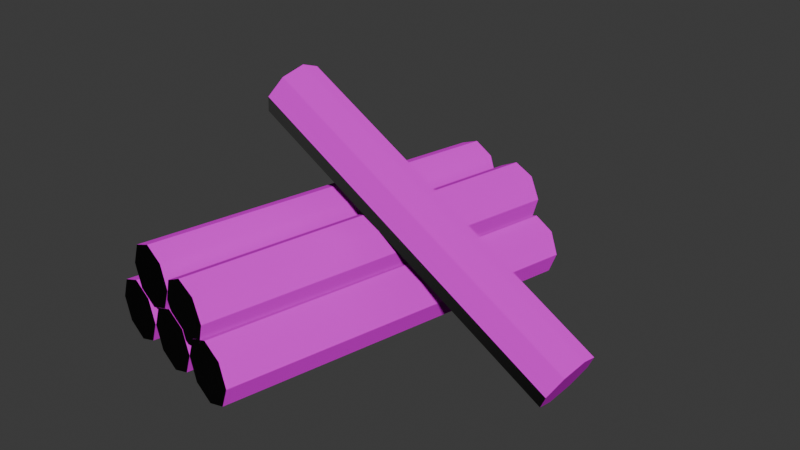 # Source: chalk.blend  (saved by Blender 4.4.32; exported with 4.5.12 LTS)
import bpy
from mathutils import Matrix  # noqa: F401  (used for matrix-valued properties, if any)

bpy.ops.wm.read_factory_settings(use_empty=True)
scene = bpy.context.scene
scene.name = 'Scene'

# ---- collections
col_collection = bpy.data.collections.new('Collection'); scene.collection.children.link(col_collection)

# ---- images (referenced by path relative to the original .blend; pixels are not part of the script)
import os
ASSET_DIR = os.environ.get("B2B_ASSET_DIR", "")  # directory of the original .blend (textures are referenced by path, not embedded)
HERE = os.path.dirname(os.path.abspath(__file__))  # packed textures are extracted next to this script under _unpacked/

def load_image(name, relpath, width, height, colorspace="sRGB"):
    """Load a texture the original file referenced (path relative to the .blend, or extracted next to this script)."""
    p = next((c for c in (os.path.join(HERE, relpath), os.path.join(ASSET_DIR, relpath)) if relpath and os.path.exists(c)), "")
    if p:
        img = bpy.data.images.load(p, check_existing=True)
        img.name = name
    else:  # same state as the original file: an image datablock whose file is absent (Cycles renders it pink)
        img = bpy.data.images.new(name, width, height)
        img.source = "FILE"
        img.filepath = "//" + (relpath or name)
    img.colorspace_settings.name = colorspace
    return img
img_snow010a_1k_jpg_color_jpg_001 = load_image('Snow010A_1K-JPG_Color.jpg.001', 'tex/ambientCG/Snow010A_1K-JPG/Snow010A_1K-JPG_Color.jpg', 1024, 1024, 'sRGB')
img_snow010a_1k_jpg_roughness_jpg_001 = load_image('Snow010A_1K-JPG_Roughness.jpg.001', 'tex/ambientCG/Snow010A_1K-JPG/Snow010A_1K-JPG_Roughness.jpg', 1024, 1024, 'sRGB')
img_snow010a_1k_jpg_normalgl_jpg_001 = load_image('Snow010A_1K-JPG_NormalGL.jpg.001', 'tex/ambientCG/Snow010A_1K-JPG/Snow010A_1K-JPG_NormalGL.jpg', 1024, 1024, 'sRGB')

# ---- materials (node trees are filled in below, after node groups)
mat_material_006 = bpy.data.materials.new('Material.006')

# ---- material node trees
mat_material_006.use_nodes = True; mat_material_006.node_tree.nodes.clear()
_N = mat_material_006.node_tree.nodes; _L = mat_material_006.node_tree.links
n0 = _N.new('ShaderNodeBsdfPrincipled'); n0.name = 'Principled BSDF'; n0.location = (10, 300)
n0.inputs[3].default_value = 1.2
n1 = _N.new('ShaderNodeOutputMaterial'); n1.name = 'Material Output'; n1.location = (300, 300)
n2 = _N.new('ShaderNodeTexImage'); n2.name = 'Image Texture'; n2.location = (-381, 399)
n2.image = img_snow010a_1k_jpg_color_jpg_001
n3 = _N.new('ShaderNodeTexImage'); n3.name = 'Image Texture.001'; n3.location = (-343, 106)
n3.image = img_snow010a_1k_jpg_roughness_jpg_001
n4 = _N.new('ShaderNodeTexImage'); n4.name = 'Image Texture.002'; n4.location = (-382, -240)
n4.image = img_snow010a_1k_jpg_normalgl_jpg_001
_L.new(n0.outputs[0], n1.inputs[0])
_L.new(n2.outputs[0], n0.inputs[0])
_L.new(n3.outputs[0], n0.inputs[2])
_L.new(n4.outputs[0], n0.inputs[5])
n1.is_active_output = True

# ---- world
world_world = bpy.data.worlds.new('World'); scene.world = world_world
world_world.use_nodes = True; world_world.node_tree.nodes.clear()
_N = world_world.node_tree.nodes; _L = world_world.node_tree.links
n0 = _N.new('ShaderNodeOutputWorld'); n0.name = 'World Output'; n0.location = (300, 300)
n1 = _N.new('ShaderNodeBackground'); n1.name = 'Background'; n1.location = (10, 300)
n1.inputs[0].default_value = (0.05088, 0.05088, 0.05088, 1.0)
_L.new(n1.outputs[0], n0.inputs[0])
n0.is_active_output = True
world_world.color = (0.05088, 0.05088, 0.05088)
world_world.sun_shadow_jitter_overblur = 0.0

# ---- meshes
me_cylinder = bpy.data.meshes.new('Cylinder')
me_cylinder.from_pydata([(0.0, 1.0, -1.0), (0.0, 1.0, 1.0), (0.7071, 0.7071, -1.0), (0.7071, 0.7071, 1.0), (1.0, 0.0, -1.0), (1.0, 0.0, 1.0), (0.7071, -0.7071, -1.0), (0.7071, -0.7071, 1.0), (0.0, -1.0, -1.0), (0.0, -1.0, 1.0), (-0.7071, -0.7071, -1.0), (-0.7071, -0.7071, 1.0), (-1.0, 0.0, -1.0), (-1.0, 0.0, 1.0), (-0.7071, 0.7071, -1.0), (-0.7071, 0.7071, 1.0)], [], [(0, 1, 3, 2), (2, 3, 5, 4), (4, 5, 7, 6), (6, 7, 9, 8), (8, 9, 11, 10), (10, 11, 13, 12), (3, 1, 15, 13, 11, 9, 7, 5), (12, 13, 15, 14), (14, 15, 1, 0), (0, 2, 4, 6, 8, 10, 12, 14)])
_uv = me_cylinder.uv_layers.new(name='UVMap')
_uv.uv.foreach_set('vector', [1.0, 0.5, 1.0, 1.0, 0.875, 1.0, 0.875, 0.5, 0.875, 0.5, 0.875, 1.0, 0.75, 1.0, 0.75, 0.5, 0.75, 0.5, 0.75, 1.0, 0.625, 1.0, 0.625, 0.5, 0.625, 0.5, 0.625, 1.0, 0.5, 1.0, 0.5, 0.5, 0.5, 0.5, 0.5, 1.0, 0.375, 1.0, 0.375, 0.5, 0.375, 0.5, 0.375, 1.0, 0.25, 1.0, 0.25, 0.5, 0.4197, 0.4197, 0.25, 0.49, 0.08029, 0.4197, 0.01, 0.25, 0.08029, 0.08029, 0.25, 0.01, 0.4197, 0.08029, 0.49, 0.25, 0.25, 0.5, 0.25, 1.0, 0.125, 1.0, 0.125, 0.5, 0.125, 0.5, 0.125, 1.0, 0.0, 1.0, 0.0, 0.5, 0.75, 0.49, 0.9197, 0.4197, 0.99, 0.25, 0.9197, 0.08029, 0.75, 0.01, 0.5803, 0.08029, 0.51, 0.25, 0.5803, 0.4197])
me_cylinder.materials.append(mat_material_006)
me_cylinder.update()
me_cylinder_001 = bpy.data.meshes.new('Cylinder.001')
me_cylinder_001.from_pydata([(0.0, 1.0, -1.0), (0.0, 1.0, 1.0), (0.7071, 0.7071, -1.0), (0.7071, 0.7071, 1.0), (1.0, 0.0, -1.0), (1.0, 0.0, 1.0), (0.7071, -0.7071, -1.0), (0.7071, -0.7071, 1.0), (0.0, -1.0, -1.0), (0.0, -1.0, 1.0), (-0.7071, -0.7071, -1.0), (-0.7071, -0.7071, 1.0), (-1.0, 0.0, -1.0), (-1.0, 0.0, 1.0), (-0.7071, 0.7071, -1.0), (-0.7071, 0.7071, 1.0)], [], [(0, 1, 3, 2), (2, 3, 5, 4), (4, 5, 7, 6), (6, 7, 9, 8), (8, 9, 11, 10), (10, 11, 13, 12), (3, 1, 15, 13, 11, 9, 7, 5), (12, 13, 15, 14), (14, 15, 1, 0), (0, 2, 4, 6, 8, 10, 12, 14)])
_uv = me_cylinder_001.uv_layers.new(name='UVMap')
_uv.uv.foreach_set('vector', [1.0, 0.5, 1.0, 1.0, 0.875, 1.0, 0.875, 0.5, 0.875, 0.5, 0.875, 1.0, 0.75, 1.0, 0.75, 0.5, 0.75, 0.5, 0.75, 1.0, 0.625, 1.0, 0.625, 0.5, 0.625, 0.5, 0.625, 1.0, 0.5, 1.0, 0.5, 0.5, 0.5, 0.5, 0.5, 1.0, 0.375, 1.0, 0.375, 0.5, 0.375, 0.5, 0.375, 1.0, 0.25, 1.0, 0.25, 0.5, 0.4197, 0.4197, 0.25, 0.49, 0.08029, 0.4197, 0.01, 0.25, 0.08029, 0.08029, 0.25, 0.01, 0.4197, 0.08029, 0.49, 0.25, 0.25, 0.5, 0.25, 1.0, 0.125, 1.0, 0.125, 0.5, 0.125, 0.5, 0.125, 1.0, 0.0, 1.0, 0.0, 0.5, 0.75, 0.49, 0.9197, 0.4197, 0.99, 0.25, 0.9197, 0.08029, 0.75, 0.01, 0.5803, 0.08029, 0.51, 0.25, 0.5803, 0.4197])
me_cylinder_001.materials.append(mat_material_006)
me_cylinder_001.update()
me_cylinder_002 = bpy.data.meshes.new('Cylinder.002')
me_cylinder_002.from_pydata([(0.0, 1.0, -1.0), (0.0, 1.0, 1.0), (0.7071, 0.7071, -1.0), (0.7071, 0.7071, 1.0), (1.0, 0.0, -1.0), (1.0, 0.0, 1.0), (0.7071, -0.7071, -1.0), (0.7071, -0.7071, 1.0), (0.0, -1.0, -1.0), (0.0, -1.0, 1.0), (-0.7071, -0.7071, -1.0), (-0.7071, -0.7071, 1.0), (-1.0, 0.0, -1.0), (-1.0, 0.0, 1.0), (-0.7071, 0.7071, -1.0), (-0.7071, 0.7071, 1.0)], [], [(0, 1, 3, 2), (2, 3, 5, 4), (4, 5, 7, 6), (6, 7, 9, 8), (8, 9, 11, 10), (10, 11, 13, 12), (3, 1, 15, 13, 11, 9, 7, 5), (12, 13, 15, 14), (14, 15, 1, 0), (0, 2, 4, 6, 8, 10, 12, 14)])
_uv = me_cylinder_002.uv_layers.new(name='UVMap')
_uv.uv.foreach_set('vector', [1.0, 0.5, 1.0, 1.0, 0.875, 1.0, 0.875, 0.5, 0.875, 0.5, 0.875, 1.0, 0.75, 1.0, 0.75, 0.5, 0.75, 0.5, 0.75, 1.0, 0.625, 1.0, 0.625, 0.5, 0.625, 0.5, 0.625, 1.0, 0.5, 1.0, 0.5, 0.5, 0.5, 0.5, 0.5, 1.0, 0.375, 1.0, 0.375, 0.5, 0.375, 0.5, 0.375, 1.0, 0.25, 1.0, 0.25, 0.5, 0.4197, 0.4197, 0.25, 0.49, 0.08029, 0.4197, 0.01, 0.25, 0.08029, 0.08029, 0.25, 0.01, 0.4197, 0.08029, 0.49, 0.25, 0.25, 0.5, 0.25, 1.0, 0.125, 1.0, 0.125, 0.5, 0.125, 0.5, 0.125, 1.0, 0.0, 1.0, 0.0, 0.5, 0.75, 0.49, 0.9197, 0.4197, 0.99, 0.25, 0.9197, 0.08029, 0.75, 0.01, 0.5803, 0.08029, 0.51, 0.25, 0.5803, 0.4197])
me_cylinder_002.materials.append(mat_material_006)
me_cylinder_002.update()
me_cylinder_003 = bpy.data.meshes.new('Cylinder.003')
me_cylinder_003.from_pydata([(0.0, 1.0, -1.0), (0.0, 1.0, 1.0), (0.7071, 0.7071, -1.0), (0.7071, 0.7071, 1.0), (1.0, 0.0, -1.0), (1.0, 0.0, 1.0), (0.7071, -0.7071, -1.0), (0.7071, -0.7071, 1.0), (0.0, -1.0, -1.0), (0.0, -1.0, 1.0), (-0.7071, -0.7071, -1.0), (-0.7071, -0.7071, 1.0), (-1.0, 0.0, -1.0), (-1.0, 0.0, 1.0), (-0.7071, 0.7071, -1.0), (-0.7071, 0.7071, 1.0)], [], [(0, 1, 3, 2), (2, 3, 5, 4), (4, 5, 7, 6), (6, 7, 9, 8), (8, 9, 11, 10), (10, 11, 13, 12), (3, 1, 15, 13, 11, 9, 7, 5), (12, 13, 15, 14), (14, 15, 1, 0), (0, 2, 4, 6, 8, 10, 12, 14)])
_uv = me_cylinder_003.uv_layers.new(name='UVMap')
_uv.uv.foreach_set('vector', [1.0, 0.5929, 1.0, 0.9033, 0.875, 0.9033, 0.875, 0.5929, 0.875, 0.5929, 0.875, 0.9033, 0.75, 0.9033, 0.75, 0.5929, 0.75, 0.5929, 0.75, 0.9033, 0.625, 0.9033, 0.625, 0.5929, 0.625, 0.5929, 0.625, 0.9033, 0.5, 0.9033, 0.5, 0.5929, 0.5, 0.5929, 0.5, 0.9033, 0.375, 0.9033, 0.375, 0.5929, 0.375, 0.5929, 0.375, 0.9033, 0.25, 0.9033, 0.25, 0.5929, 0.4197, 0.4197, 0.25, 0.5867, 0.08029, 0.4197, 0.01, 0.25, 0.08029, 0.08029, 0.25, 0.01, 0.4197, 0.08029, 0.49, 0.25, 0.25, 0.5929, 0.25, 0.9033, 0.125, 0.9033, 0.125, 0.5929, 0.125, 0.5929, 0.125, 0.9033, 0.0, 0.9033, 0.0, 0.5929, 0.75, 0.5867, 0.9197, 0.4197, 0.99, 0.25, 0.9197, 0.08029, 0.75, 0.01, 0.5803, 0.08029, 0.51, 0.25, 0.5803, 0.4197])
me_cylinder_003.materials.append(mat_material_006)
me_cylinder_003.update()
me_cylinder_004 = bpy.data.meshes.new('Cylinder.004')
me_cylinder_004.from_pydata([(0.0, 1.0, -1.0), (0.0, 1.0, 1.0), (0.7071, 0.7071, -1.0), (0.7071, 0.7071, 1.0), (1.0, 0.0, -1.0), (1.0, 0.0, 1.0), (0.7071, -0.7071, -1.0), (0.7071, -0.7071, 1.0), (0.0, -1.0, -1.0), (0.0, -1.0, 1.0), (-0.7071, -0.7071, -1.0), (-0.7071, -0.7071, 1.0), (-1.0, 0.0, -1.0), (-1.0, 0.0, 1.0), (-0.7071, 0.7071, -1.0), (-0.7071, 0.7071, 1.0)], [], [(0, 1, 3, 2), (2, 3, 5, 4), (4, 5, 7, 6), (6, 7, 9, 8), (8, 9, 11, 10), (10, 11, 13, 12), (3, 1, 15, 13, 11, 9, 7, 5), (12, 13, 15, 14), (14, 15, 1, 0), (0, 2, 4, 6, 8, 10, 12, 14)])
_uv = me_cylinder_004.uv_layers.new(name='UVMap')
_uv.uv.foreach_set('vector', [1.0, 0.5, 1.0, 1.0, 0.875, 1.0, 0.875, 0.5, 0.875, 0.5, 0.875, 1.0, 0.75, 1.0, 0.75, 0.5, 0.75, 0.5, 0.75, 1.0, 0.625, 1.0, 0.625, 0.5, 0.625, 0.5, 0.625, 1.0, 0.5, 1.0, 0.5, 0.5, 0.5, 0.5, 0.5, 1.0, 0.375, 1.0, 0.375, 0.5, 0.375, 0.5, 0.375, 1.0, 0.25, 1.0, 0.25, 0.5, 0.4197, 0.4197, 0.25, 0.49, 0.08029, 0.4197, 0.01, 0.25, 0.08029, 0.08029, 0.25, 0.01, 0.4197, 0.08029, 0.49, 0.25, 0.25, 0.5, 0.25, 1.0, 0.125, 1.0, 0.125, 0.5, 0.125, 0.5, 0.125, 1.0, 0.0, 1.0, 0.0, 0.5, 0.75, 0.49, 0.9197, 0.4197, 0.99, 0.25, 0.9197, 0.08029, 0.75, 0.01, 0.5803, 0.08029, 0.51, 0.25, 0.5803, 0.4197])
me_cylinder_004.materials.append(mat_material_006)
me_cylinder_004.update()
me_cylinder_005 = bpy.data.meshes.new('Cylinder.005')
me_cylinder_005.from_pydata([(0.0, 1.0, -1.0), (0.0, 1.0, 1.0), (0.7071, 0.7071, -1.0), (0.7071, 0.7071, 1.0), (1.0, 0.0, -1.0), (1.0, 0.0, 1.0), (0.7071, -0.7071, -1.0), (0.7071, -0.7071, 1.0), (0.0, -1.0, -1.0), (0.0, -1.0, 1.0), (-0.7071, -0.7071, -1.0), (-0.7071, -0.7071, 1.0), (-1.0, 0.0, -1.0), (-1.0, 0.0, 1.0), (-0.7071, 0.7071, -1.0), (-0.7071, 0.7071, 1.0)], [], [(0, 1, 3, 2), (2, 3, 5, 4), (4, 5, 7, 6), (6, 7, 9, 8), (8, 9, 11, 10), (10, 11, 13, 12), (3, 1, 15, 13, 11, 9, 7, 5), (12, 13, 15, 14), (14, 15, 1, 0), (0, 2, 4, 6, 8, 10, 12, 14)])
_uv = me_cylinder_005.uv_layers.new(name='UVMap')
_uv.uv.foreach_set('vector', [1.0, 0.5, 1.0, 1.0, 0.875, 1.0, 0.875, 0.5, 0.875, 0.5, 0.875, 1.0, 0.75, 1.0, 0.75, 0.5, 0.75, 0.5, 0.75, 1.0, 0.625, 1.0, 0.625, 0.5, 0.625, 0.5, 0.625, 1.0, 0.5, 1.0, 0.5, 0.5, 0.5, 0.5, 0.5, 1.0, 0.375, 1.0, 0.375, 0.5, 0.375, 0.5, 0.375, 1.0, 0.25, 1.0, 0.25, 0.5, 0.4197, 0.4197, 0.25, 0.49, 0.08029, 0.4197, 0.01, 0.25, 0.08029, 0.08029, 0.25, 0.01, 0.4197, 0.08029, 0.49, 0.25, 0.25, 0.5, 0.25, 1.0, 0.125, 1.0, 0.125, 0.5, 0.125, 0.5, 0.125, 1.0, 0.0, 1.0, 0.0, 0.5, 0.75, 0.49, 0.9197, 0.4197, 0.99, 0.25, 0.9197, 0.08029, 0.75, 0.01, 0.5803, 0.08029, 0.51, 0.25, 0.5803, 0.4197])
me_cylinder_005.materials.append(mat_material_006)
me_cylinder_005.update()

# ---- objects
ob_cylinder = bpy.data.objects.new('Cylinder', me_cylinder)
ob_cylinder_001 = bpy.data.objects.new('Cylinder.001', me_cylinder_001)
ob_cylinder_002 = bpy.data.objects.new('Cylinder.002', me_cylinder_002)
ob_cylinder_003 = bpy.data.objects.new('Cylinder.003', me_cylinder_003)
ob_cylinder_004 = bpy.data.objects.new('Cylinder.004', me_cylinder_004)
ob_cylinder_005 = bpy.data.objects.new('Cylinder.005', me_cylinder_005)

# ---- transforms, parenting, visibility, modifiers, constraints
ob_cylinder.location = (-0.3943, -0.3249, 0.9333)
ob_cylinder.rotation_euler = (1.571, -0.0, 6.064)
ob_cylinder.scale = (1.0, 1.0, 6.012)
ob_cylinder_001.location = (-2.346, 0.11, 0.9333)
ob_cylinder_001.rotation_euler = (1.571, -0.0, 6.064)
ob_cylinder_001.scale = (1.0, 1.0, 6.012)
ob_cylinder_002.location = (-4.339, 0.554, 0.9333)
ob_cylinder_002.rotation_euler = (1.571, -0.0, 6.064)
ob_cylinder_002.scale = (1.0, 1.0, 6.012)
ob_cylinder_003.location = (-1.392, -0.1026, 2.365)
ob_cylinder_003.rotation_euler = (1.584, -0.08108, 6.052)
ob_cylinder_003.scale = (1.0, 1.0, 6.012)
ob_cylinder_004.location = (-3.3, 0.3224, 2.535)
ob_cylinder_004.rotation_euler = (1.571, -0.0, 6.064)
ob_cylinder_004.scale = (1.0, 1.0, 6.012)
ob_cylinder_005.location = (0.2966, 0.4208, 3.337)
ob_cylinder_005.rotation_euler = (1.066, -0.01879, 4.678)
ob_cylinder_005.scale = (1.0, 1.0, 6.012)

# ---- collection membership
col_collection.objects.link(ob_cylinder)
col_collection.objects.link(ob_cylinder_001)
col_collection.objects.link(ob_cylinder_002)
col_collection.objects.link(ob_cylinder_003)
col_collection.objects.link(ob_cylinder_004)
col_collection.objects.link(ob_cylinder_005)

# ---- scene / render settings (as saved in the file)
scene.frame_start = 1; scene.frame_end = 250; scene.frame_set(1)
scene.render.engine = 'BLENDER_EEVEE_NEXT'
bpy.context.view_layer.update()

# ---- added for rendering (the .blend has no active camera and no usable light): camera, sun
cam_auto = bpy.data.cameras.new('AutoCamera')
cam_auto.lens = 50.0
cam_auto.sensor_width = 36.0
cam_auto.clip_end = 1000.0
ob_auto_camera = bpy.data.objects.new('AutoCamera', cam_auto)
scene.collection.objects.link(ob_auto_camera)
ob_auto_camera.location = (17.9783, -21.7897, 17.94)
ob_auto_camera.rotation_euler = (1.09748, -7.21219e-08, 0.694738)
scene.camera = ob_auto_camera
light_auto_sun = bpy.data.lights.new('AutoSun', 'SUN')
light_auto_sun.energy = 3.0
light_auto_sun.angle = 0.0523599
ob_auto_sun = bpy.data.objects.new('AutoSun', light_auto_sun)
scene.collection.objects.link(ob_auto_sun)
ob_auto_sun.rotation_euler = (0.872665, 0.174533, 0.523599)
bpy.context.view_layer.update()
